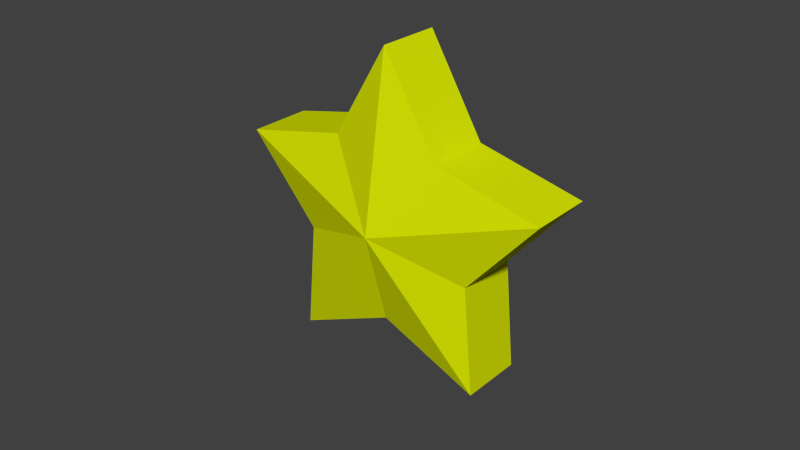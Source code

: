 # Source: Star.blend  (saved by Blender 2.76.0; exported with 4.5.12 LTS)
import bpy
from mathutils import Matrix  # noqa: F401  (used for matrix-valued properties, if any)

bpy.ops.wm.read_factory_settings(use_empty=True)
scene = bpy.context.scene
scene.name = 'Scene'

# ---- collections
col_collection_1 = bpy.data.collections.new('Collection 1'); scene.collection.children.link(col_collection_1)

# ---- materials (node trees are filled in below, after node groups)
mat_yellowmat = bpy.data.materials.new('yellowmat')
mat_yellowmat.alpha_threshold = 0.0
mat_yellowmat.use_transparent_shadow = False
mat_yellowmat.diffuse_color = (0.7018, 0.8, 0.001132, 1.0)
mat_yellowmat.roughness = 0.5
mat_yellowmat.line_color = (0.0, 0.0, 0.0, 1.0)

# ---- material node trees

# ---- world
world_world = bpy.data.worlds.new('World'); scene.world = world_world
world_world.color = (0.05088, 0.05088, 0.05088)
world_world.use_sun_shadow = False
world_world.sun_shadow_jitter_overblur = 0.0
world_world.cycles.sampling_method = 'MANUAL'
world_world.cycles.sample_map_resolution = 256

# ---- meshes
me_cube = bpy.data.meshes.new('Cube')
me_cube.from_pydata([(-0.3274, 0.4506, 0.1889), (0.0, 1.0, 0.1889), (-0.9511, 0.309, 0.1889), (-0.5878, -0.809, 0.1889), (0.5878, -0.809, 0.1889), (0.9511, 0.309, 0.1889), (-0.5297, -0.1721, 0.1889), (9.321e-08, -0.557, 0.1889), (0.5297, -0.1721, 0.1889), (0.3274, 0.4506, 0.1889), (0.0, 0.0, 0.3499), (-0.3274, 0.4506, -0.1889), (0.0, 1.0, -0.1889), (-0.9511, 0.309, -0.1889), (-0.5878, -0.809, -0.1889), (0.5878, -0.809, -0.1889), (0.9511, 0.309, -0.1889), (-0.5297, -0.1721, -0.1889), (9.321e-08, -0.557, -0.1889), (0.5297, -0.1721, -0.1889), (0.3274, 0.4506, -0.1889), (0.0, 0.0, -0.3499)], [], [(9, 10, 5), (8, 5, 10), (4, 8, 10), (7, 4, 10), (3, 7, 10), (6, 3, 10), (2, 6, 10), (0, 2, 10), (1, 0, 10), (9, 1, 10), (20, 16, 21), (19, 21, 16), (15, 21, 19), (18, 21, 15), (14, 21, 18), (17, 21, 14), (13, 21, 17), (11, 21, 13), (12, 21, 11), (20, 21, 12), (8, 19, 16, 5), (5, 16, 20, 9), (6, 17, 14, 3), (2, 13, 17, 6), (1, 12, 11, 0), (4, 15, 19, 8), (7, 18, 15, 4), (9, 20, 12, 1), (0, 11, 13, 2), (3, 14, 18, 7)])
me_cube.materials.append(mat_yellowmat)
me_cube.use_remesh_preserve_volume = False
me_cube.use_remesh_preserve_attributes = False
me_cube.use_mirror_vertex_groups = False
me_cube.update()

# ---- objects
ob_starcube = bpy.data.objects.new('StarCube', me_cube)

# ---- transforms, parenting, visibility, modifiers, constraints
ob_starcube.location = (0.0, 0.0, 0.0)
ob_starcube.rotation_euler = (-1.571, 0.6283, 9.762e-08)
ob_starcube.lock_rotations_4d = False
ob_starcube.empty_display_type = 'ARROWS'
ob_starcube.lineart.crease_threshold = 0.0

# ---- collection membership
col_collection_1.objects.link(ob_starcube)

# ---- scene / render settings (as saved in the file)
scene.frame_start = 1; scene.frame_end = 250; scene.frame_set(1)
scene.render.engine = 'BLENDER_EEVEE_NEXT'
scene.render.resolution_percentage = 50
scene.render.dither_intensity = 0.0
scene.cycles.use_denoising = False
scene.cycles.samples = 10
scene.cycles.sampling_pattern = 'TABULATED_SOBOL'
scene.cycles.light_sampling_threshold = 0.0
scene.cycles.use_adaptive_sampling = False
scene.cycles.use_light_tree = False
scene.cycles.blur_glossy = 0.0
scene.cycles.pixel_filter_type = 'GAUSSIAN'
scene.cycles.sample_clamp_indirect = 0.0
scene.view_settings.view_transform = 'Standard'
bpy.context.view_layer.update()

# ---- added for rendering (the .blend has no active camera and no usable light): camera, sun
cam_auto = bpy.data.cameras.new('AutoCamera')
cam_auto.lens = 50.0
cam_auto.sensor_width = 36.0
cam_auto.clip_end = 1000.0
ob_auto_camera = bpy.data.objects.new('AutoCamera', cam_auto)
scene.collection.objects.link(ob_auto_camera)
ob_auto_camera.location = (3.39652, -4.14317, 2.68486)
ob_auto_camera.rotation_euler = (1.09748, -7.21219e-08, 0.694738)
scene.camera = ob_auto_camera
light_auto_sun = bpy.data.lights.new('AutoSun', 'SUN')
light_auto_sun.energy = 3.0
light_auto_sun.angle = 0.0523599
ob_auto_sun = bpy.data.objects.new('AutoSun', light_auto_sun)
scene.collection.objects.link(ob_auto_sun)
ob_auto_sun.rotation_euler = (0.872665, 0.174533, 0.523599)
bpy.context.view_layer.update()
